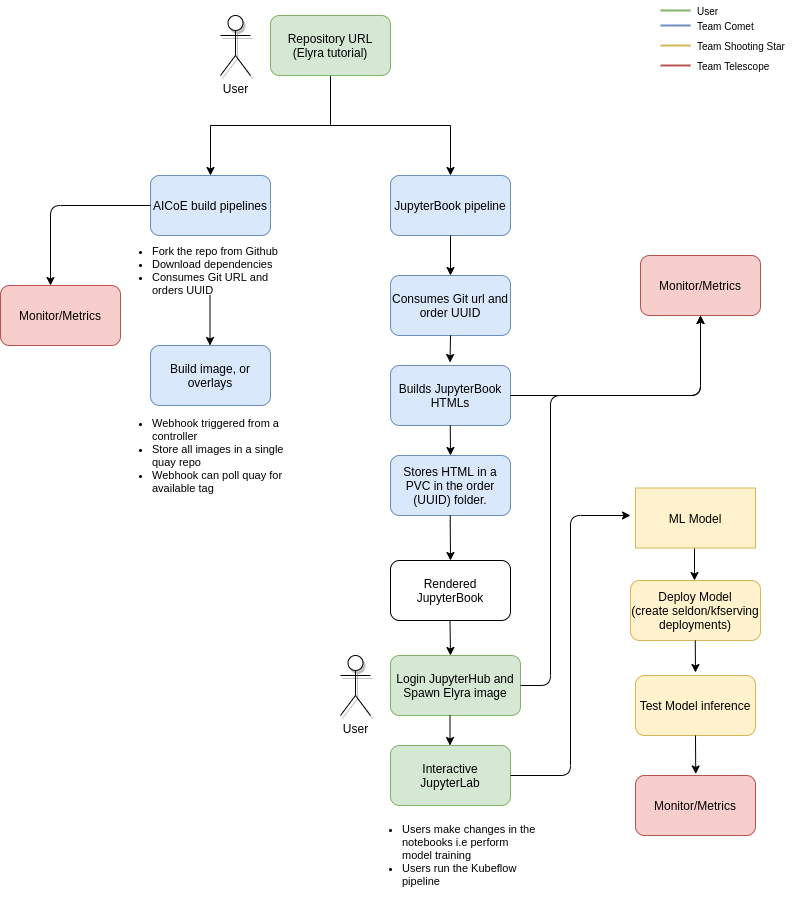

The diagram above was exported from draw.io. Its source (the exported page's mxGraphModel, read from the mxfile embedded in the PNG):
<mxGraphModel dx="2302" dy="1178" grid="1" gridSize="10" guides="1" tooltips="1" connect="1" arrows="1" fold="1" page="1" pageScale="1" pageWidth="827" pageHeight="1169" math="0" shadow="0">
  <root>
    <mxCell id="WIyWlLk6GJQsqaUBKTNV-0" />
    <mxCell id="WIyWlLk6GJQsqaUBKTNV-1" parent="WIyWlLk6GJQsqaUBKTNV-0" />
    <mxCell id="qVv71sgv0lu3z92QvZkm-7" style="edgeStyle=orthogonalEdgeStyle;rounded=0;orthogonalLoop=1;jettySize=auto;html=1;exitX=0.5;exitY=1;exitDx=0;exitDy=0;entryX=0.5;entryY=0;entryDx=0;entryDy=0;" parent="WIyWlLk6GJQsqaUBKTNV-1" source="nkLdeiYmYwF8Wb3V8OW5-0" target="nkLdeiYmYwF8Wb3V8OW5-2" edge="1">
      <mxGeometry relative="1" as="geometry" />
    </mxCell>
    <mxCell id="qVv71sgv0lu3z92QvZkm-9" style="edgeStyle=orthogonalEdgeStyle;rounded=0;orthogonalLoop=1;jettySize=auto;html=1;exitX=0.5;exitY=1;exitDx=0;exitDy=0;" parent="WIyWlLk6GJQsqaUBKTNV-1" source="nkLdeiYmYwF8Wb3V8OW5-0" target="nkLdeiYmYwF8Wb3V8OW5-8" edge="1">
      <mxGeometry relative="1" as="geometry" />
    </mxCell>
    <mxCell id="nkLdeiYmYwF8Wb3V8OW5-0" value="Repository URL (Elyra tutorial)" style="rounded=1;whiteSpace=wrap;html=1;fillColor=#d5e8d4;strokeColor=#82b366;" parent="WIyWlLk6GJQsqaUBKTNV-1" vertex="1">
      <mxGeometry x="300" y="20" width="120" height="60" as="geometry" />
    </mxCell>
    <mxCell id="nkLdeiYmYwF8Wb3V8OW5-2" value="AICoE build pipelines" style="rounded=1;whiteSpace=wrap;html=1;fillColor=#dae8fc;strokeColor=#6c8ebf;" parent="WIyWlLk6GJQsqaUBKTNV-1" vertex="1">
      <mxGeometry x="180" y="180" width="120" height="60" as="geometry" />
    </mxCell>
    <mxCell id="nkLdeiYmYwF8Wb3V8OW5-4" value="&lt;div style=&quot;font-size: 11px&quot;&gt;&lt;ul&gt;&lt;li&gt;Fork the repo from Github&lt;/li&gt;&lt;li&gt;Download dependencies&lt;/li&gt;&lt;li&gt;Consumes Git URL and orders UUID&lt;/li&gt;&lt;/ul&gt;&lt;/div&gt;" style="text;html=1;strokeColor=none;fillColor=none;align=left;verticalAlign=middle;whiteSpace=wrap;rounded=0;" parent="WIyWlLk6GJQsqaUBKTNV-1" vertex="1">
      <mxGeometry x="140" y="250" width="170" height="50" as="geometry" />
    </mxCell>
    <mxCell id="nkLdeiYmYwF8Wb3V8OW5-5" value="Login JupyterHub and Spawn Elyra image" style="rounded=1;whiteSpace=wrap;html=1;fillColor=#d5e8d4;strokeColor=#82b366;" parent="WIyWlLk6GJQsqaUBKTNV-1" vertex="1">
      <mxGeometry x="420" y="660" width="130" height="60" as="geometry" />
    </mxCell>
    <mxCell id="nkLdeiYmYwF8Wb3V8OW5-6" value="Build image, or overlays" style="rounded=1;whiteSpace=wrap;html=1;fillColor=#dae8fc;strokeColor=#6c8ebf;" parent="WIyWlLk6GJQsqaUBKTNV-1" vertex="1">
      <mxGeometry x="180" y="350" width="120" height="60" as="geometry" />
    </mxCell>
    <mxCell id="nkLdeiYmYwF8Wb3V8OW5-7" value="&lt;div&gt;&amp;nbsp;&lt;/div&gt;&lt;div style=&quot;font-size: 11px&quot;&gt;&lt;ul&gt;&lt;li&gt;Webhook triggered from a controller&lt;/li&gt;&lt;li&gt;Store all images in a single quay repo&lt;/li&gt;&lt;li&gt;Webhook can poll quay for available tag&lt;/li&gt;&lt;/ul&gt;&lt;/div&gt;" style="text;html=1;strokeColor=none;fillColor=none;align=left;verticalAlign=middle;whiteSpace=wrap;rounded=0;" parent="WIyWlLk6GJQsqaUBKTNV-1" vertex="1">
      <mxGeometry x="140" y="410" width="200" height="85" as="geometry" />
    </mxCell>
    <mxCell id="nkLdeiYmYwF8Wb3V8OW5-8" value="JupyterBook pipeline" style="rounded=1;whiteSpace=wrap;html=1;fillColor=#dae8fc;strokeColor=#6c8ebf;" parent="WIyWlLk6GJQsqaUBKTNV-1" vertex="1">
      <mxGeometry x="420" y="180" width="120" height="60" as="geometry" />
    </mxCell>
    <mxCell id="nkLdeiYmYwF8Wb3V8OW5-9" value="Consumes Git url and order UUID" style="rounded=1;whiteSpace=wrap;html=1;fillColor=#dae8fc;strokeColor=#6c8ebf;" parent="WIyWlLk6GJQsqaUBKTNV-1" vertex="1">
      <mxGeometry x="420" y="280" width="120" height="60" as="geometry" />
    </mxCell>
    <mxCell id="nkLdeiYmYwF8Wb3V8OW5-10" value="Builds JupyterBook HTMLs" style="rounded=1;whiteSpace=wrap;html=1;fillColor=#dae8fc;strokeColor=#6c8ebf;" parent="WIyWlLk6GJQsqaUBKTNV-1" vertex="1">
      <mxGeometry x="420" y="370" width="120" height="60" as="geometry" />
    </mxCell>
    <mxCell id="nkLdeiYmYwF8Wb3V8OW5-11" value="Stores HTML in a PVC in the order (UUID) folder." style="rounded=1;whiteSpace=wrap;html=1;fillColor=#dae8fc;strokeColor=#6c8ebf;" parent="WIyWlLk6GJQsqaUBKTNV-1" vertex="1">
      <mxGeometry x="420" y="460" width="120" height="60" as="geometry" />
    </mxCell>
    <mxCell id="nkLdeiYmYwF8Wb3V8OW5-12" value="Rendered JupyterBook" style="rounded=1;whiteSpace=wrap;html=1;" parent="WIyWlLk6GJQsqaUBKTNV-1" vertex="1">
      <mxGeometry x="420" y="565" width="120" height="60" as="geometry" />
    </mxCell>
    <mxCell id="nkLdeiYmYwF8Wb3V8OW5-13" value="Interactive JupyterLab" style="rounded=1;whiteSpace=wrap;html=1;fillColor=#d5e8d4;strokeColor=#82b366;" parent="WIyWlLk6GJQsqaUBKTNV-1" vertex="1">
      <mxGeometry x="420" y="750" width="120" height="60" as="geometry" />
    </mxCell>
    <mxCell id="nkLdeiYmYwF8Wb3V8OW5-15" value="ML Model" style="rounded=0;whiteSpace=wrap;html=1;fillColor=#fff2cc;strokeColor=#d6b656;" parent="WIyWlLk6GJQsqaUBKTNV-1" vertex="1">
      <mxGeometry x="665" y="492.5" width="120" height="60" as="geometry" />
    </mxCell>
    <mxCell id="nkLdeiYmYwF8Wb3V8OW5-16" value="Deploy Model&lt;br&gt;(create seldon/kfserving deployments)" style="rounded=1;whiteSpace=wrap;html=1;fillColor=#fff2cc;strokeColor=#d6b656;" parent="WIyWlLk6GJQsqaUBKTNV-1" vertex="1">
      <mxGeometry x="660" y="585" width="130" height="60" as="geometry" />
    </mxCell>
    <mxCell id="nkLdeiYmYwF8Wb3V8OW5-17" value="Test Model inference" style="rounded=1;whiteSpace=wrap;html=1;fillColor=#fff2cc;strokeColor=#d6b656;" parent="WIyWlLk6GJQsqaUBKTNV-1" vertex="1">
      <mxGeometry x="665" y="680" width="120" height="60" as="geometry" />
    </mxCell>
    <mxCell id="nkLdeiYmYwF8Wb3V8OW5-18" value="Monitor/Metrics" style="rounded=1;whiteSpace=wrap;html=1;fillColor=#f8cecc;strokeColor=#b85450;" parent="WIyWlLk6GJQsqaUBKTNV-1" vertex="1">
      <mxGeometry x="665" y="780" width="120" height="60" as="geometry" />
    </mxCell>
    <mxCell id="qVv71sgv0lu3z92QvZkm-11" value="" style="endArrow=classic;html=1;entryX=0.5;entryY=0;entryDx=0;entryDy=0;" parent="WIyWlLk6GJQsqaUBKTNV-1" target="nkLdeiYmYwF8Wb3V8OW5-12" edge="1">
      <mxGeometry width="50" height="50" relative="1" as="geometry">
        <mxPoint x="479.76" y="520" as="sourcePoint" />
        <mxPoint x="479.76" y="570" as="targetPoint" />
        <Array as="points">
          <mxPoint x="479.76" y="530" />
        </Array>
      </mxGeometry>
    </mxCell>
    <mxCell id="qVv71sgv0lu3z92QvZkm-12" value="" style="endArrow=classic;html=1;" parent="WIyWlLk6GJQsqaUBKTNV-1" edge="1">
      <mxGeometry width="50" height="50" relative="1" as="geometry">
        <mxPoint x="479.76" y="430" as="sourcePoint" />
        <mxPoint x="480" y="460" as="targetPoint" />
      </mxGeometry>
    </mxCell>
    <mxCell id="qVv71sgv0lu3z92QvZkm-13" style="edgeStyle=orthogonalEdgeStyle;rounded=0;orthogonalLoop=1;jettySize=auto;html=1;exitX=0.5;exitY=1;exitDx=0;exitDy=0;" parent="WIyWlLk6GJQsqaUBKTNV-1" source="nkLdeiYmYwF8Wb3V8OW5-4" target="nkLdeiYmYwF8Wb3V8OW5-4" edge="1">
      <mxGeometry relative="1" as="geometry" />
    </mxCell>
    <mxCell id="qVv71sgv0lu3z92QvZkm-16" value="" style="endArrow=classic;html=1;entryX=0.496;entryY=-0.05;entryDx=0;entryDy=0;entryPerimeter=0;" parent="WIyWlLk6GJQsqaUBKTNV-1" target="nkLdeiYmYwF8Wb3V8OW5-10" edge="1">
      <mxGeometry width="50" height="50" relative="1" as="geometry">
        <mxPoint x="480" y="340" as="sourcePoint" />
        <mxPoint x="530" y="290" as="targetPoint" />
      </mxGeometry>
    </mxCell>
    <mxCell id="qVv71sgv0lu3z92QvZkm-19" value="" style="endArrow=classic;html=1;" parent="WIyWlLk6GJQsqaUBKTNV-1" edge="1">
      <mxGeometry width="50" height="50" relative="1" as="geometry">
        <mxPoint x="480" y="240" as="sourcePoint" />
        <mxPoint x="480" y="280" as="targetPoint" />
      </mxGeometry>
    </mxCell>
    <mxCell id="qVv71sgv0lu3z92QvZkm-21" value="&lt;div&gt;&amp;nbsp;&lt;/div&gt;&lt;div style=&quot;font-size: 11px&quot;&gt;&lt;ul&gt;&lt;li&gt;Users make changes in the notebooks i.e perform model training&lt;/li&gt;&lt;li&gt;Users run the Kubeflow pipeline&lt;/li&gt;&lt;/ul&gt;&lt;/div&gt;" style="text;html=1;strokeColor=none;fillColor=none;align=left;verticalAlign=middle;whiteSpace=wrap;rounded=0;" parent="WIyWlLk6GJQsqaUBKTNV-1" vertex="1">
      <mxGeometry x="390" y="820" width="180" height="65" as="geometry" />
    </mxCell>
    <mxCell id="qVv71sgv0lu3z92QvZkm-33" value="" style="edgeStyle=elbowEdgeStyle;elbow=horizontal;endArrow=classic;html=1;exitX=1;exitY=0.5;exitDx=0;exitDy=0;" parent="WIyWlLk6GJQsqaUBKTNV-1" edge="1" source="nkLdeiYmYwF8Wb3V8OW5-13">
      <mxGeometry width="50" height="50" relative="1" as="geometry">
        <mxPoint x="540" y="680" as="sourcePoint" />
        <mxPoint x="660" y="520" as="targetPoint" />
      </mxGeometry>
    </mxCell>
    <mxCell id="qVv71sgv0lu3z92QvZkm-34" value="" style="endArrow=classic;html=1;" parent="WIyWlLk6GJQsqaUBKTNV-1" edge="1">
      <mxGeometry width="50" height="50" relative="1" as="geometry">
        <mxPoint x="724" y="553" as="sourcePoint" />
        <mxPoint x="724" y="585" as="targetPoint" />
      </mxGeometry>
    </mxCell>
    <mxCell id="qVv71sgv0lu3z92QvZkm-35" value="" style="endArrow=classic;html=1;" parent="WIyWlLk6GJQsqaUBKTNV-1" edge="1">
      <mxGeometry width="50" height="50" relative="1" as="geometry">
        <mxPoint x="724.76" y="645" as="sourcePoint" />
        <mxPoint x="725" y="677" as="targetPoint" />
      </mxGeometry>
    </mxCell>
    <mxCell id="qVv71sgv0lu3z92QvZkm-36" value="" style="endArrow=classic;html=1;exitX=0.5;exitY=1;exitDx=0;exitDy=0;" parent="WIyWlLk6GJQsqaUBKTNV-1" source="nkLdeiYmYwF8Wb3V8OW5-17" edge="1">
      <mxGeometry width="50" height="50" relative="1" as="geometry">
        <mxPoint x="725.0000000000002" y="746.5" as="sourcePoint" />
        <mxPoint x="725.24" y="778.5" as="targetPoint" />
      </mxGeometry>
    </mxCell>
    <mxCell id="qVv71sgv0lu3z92QvZkm-38" value="User" style="shape=umlActor;verticalLabelPosition=bottom;verticalAlign=top;html=1;outlineConnect=0;shadow=1;" parent="WIyWlLk6GJQsqaUBKTNV-1" vertex="1">
      <mxGeometry x="370" y="660" width="30" height="60" as="geometry" />
    </mxCell>
    <mxCell id="qVv71sgv0lu3z92QvZkm-44" value="User" style="shape=umlActor;verticalLabelPosition=bottom;verticalAlign=top;html=1;outlineConnect=0;shadow=1;" parent="WIyWlLk6GJQsqaUBKTNV-1" vertex="1">
      <mxGeometry x="250" y="20" width="30" height="60" as="geometry" />
    </mxCell>
    <mxCell id="qVv71sgv0lu3z92QvZkm-46" value="" style="line;strokeWidth=2;html=1;shadow=0;fillColor=#d5e8d4;strokeColor=#82b366;" parent="WIyWlLk6GJQsqaUBKTNV-1" vertex="1">
      <mxGeometry x="690" y="10" width="30" height="10" as="geometry" />
    </mxCell>
    <mxCell id="qVv71sgv0lu3z92QvZkm-47" value="" style="line;strokeWidth=2;html=1;shadow=0;fillColor=#dae8fc;strokeColor=#6c8ebf;" parent="WIyWlLk6GJQsqaUBKTNV-1" vertex="1">
      <mxGeometry x="690" y="25" width="30" height="10" as="geometry" />
    </mxCell>
    <mxCell id="qVv71sgv0lu3z92QvZkm-48" value="" style="line;strokeWidth=2;html=1;shadow=0;fillColor=#fff2cc;strokeColor=#d6b656;" parent="WIyWlLk6GJQsqaUBKTNV-1" vertex="1">
      <mxGeometry x="690" y="45" width="30" height="10" as="geometry" />
    </mxCell>
    <mxCell id="qVv71sgv0lu3z92QvZkm-50" value="" style="line;strokeWidth=2;html=1;shadow=0;fillColor=#f8cecc;strokeColor=#b85450;" parent="WIyWlLk6GJQsqaUBKTNV-1" vertex="1">
      <mxGeometry x="690" y="65" width="30" height="10" as="geometry" />
    </mxCell>
    <mxCell id="qVv71sgv0lu3z92QvZkm-57" value="&lt;font style=&quot;font-size: 10px&quot;&gt;User&lt;/font&gt;" style="text;html=1;align=left;verticalAlign=middle;resizable=0;points=[];autosize=1;strokeColor=none;" parent="WIyWlLk6GJQsqaUBKTNV-1" vertex="1">
      <mxGeometry x="725" y="5" width="40" height="20" as="geometry" />
    </mxCell>
    <mxCell id="qVv71sgv0lu3z92QvZkm-58" value="&lt;font style=&quot;font-size: 10px&quot;&gt;Team Shooting Star&lt;/font&gt;" style="text;html=1;align=left;verticalAlign=middle;resizable=0;points=[];autosize=1;strokeColor=none;" parent="WIyWlLk6GJQsqaUBKTNV-1" vertex="1">
      <mxGeometry x="725" y="40" width="100" height="20" as="geometry" />
    </mxCell>
    <mxCell id="qVv71sgv0lu3z92QvZkm-59" value="&lt;font style=&quot;font-size: 10px&quot;&gt;Team Comet&lt;/font&gt;" style="text;html=1;align=left;verticalAlign=middle;resizable=0;points=[];autosize=1;strokeColor=none;" parent="WIyWlLk6GJQsqaUBKTNV-1" vertex="1">
      <mxGeometry x="725" y="20" width="70" height="20" as="geometry" />
    </mxCell>
    <mxCell id="qVv71sgv0lu3z92QvZkm-60" value="&lt;font style=&quot;font-size: 10px&quot;&gt;Team Telescope&lt;/font&gt;" style="text;html=1;align=left;verticalAlign=middle;resizable=0;points=[];autosize=1;strokeColor=none;" parent="WIyWlLk6GJQsqaUBKTNV-1" vertex="1">
      <mxGeometry x="725" y="60" width="90" height="20" as="geometry" />
    </mxCell>
    <mxCell id="TGFrdlE64sg2OZT_y5O8-6" value="" style="endArrow=classic;html=1;" edge="1" parent="WIyWlLk6GJQsqaUBKTNV-1">
      <mxGeometry width="50" height="50" relative="1" as="geometry">
        <mxPoint x="479.5" y="625" as="sourcePoint" />
        <mxPoint x="480" y="660" as="targetPoint" />
      </mxGeometry>
    </mxCell>
    <mxCell id="TGFrdlE64sg2OZT_y5O8-7" value="" style="endArrow=classic;html=1;" edge="1" parent="WIyWlLk6GJQsqaUBKTNV-1">
      <mxGeometry width="50" height="50" relative="1" as="geometry">
        <mxPoint x="479.5" y="720" as="sourcePoint" />
        <mxPoint x="479.5" y="750" as="targetPoint" />
      </mxGeometry>
    </mxCell>
    <mxCell id="TGFrdlE64sg2OZT_y5O8-8" value="" style="endArrow=classic;html=1;" edge="1" parent="WIyWlLk6GJQsqaUBKTNV-1">
      <mxGeometry width="50" height="50" relative="1" as="geometry">
        <mxPoint x="239.5" y="300" as="sourcePoint" />
        <mxPoint x="239.5" y="350" as="targetPoint" />
      </mxGeometry>
    </mxCell>
    <mxCell id="TGFrdlE64sg2OZT_y5O8-10" value="Monitor/Metrics" style="rounded=1;whiteSpace=wrap;html=1;fillColor=#f8cecc;strokeColor=#b85450;" vertex="1" parent="WIyWlLk6GJQsqaUBKTNV-1">
      <mxGeometry x="670" y="260" width="120" height="60" as="geometry" />
    </mxCell>
    <mxCell id="TGFrdlE64sg2OZT_y5O8-13" value="" style="edgeStyle=segmentEdgeStyle;endArrow=classic;html=1;exitX=1;exitY=0.5;exitDx=0;exitDy=0;" edge="1" parent="WIyWlLk6GJQsqaUBKTNV-1" source="nkLdeiYmYwF8Wb3V8OW5-5">
      <mxGeometry width="50" height="50" relative="1" as="geometry">
        <mxPoint x="680" y="370" as="sourcePoint" />
        <mxPoint x="730" y="320" as="targetPoint" />
        <Array as="points">
          <mxPoint x="580" y="690" />
          <mxPoint x="580" y="400" />
          <mxPoint x="730" y="400" />
        </Array>
      </mxGeometry>
    </mxCell>
    <mxCell id="TGFrdlE64sg2OZT_y5O8-15" value="" style="edgeStyle=segmentEdgeStyle;endArrow=classic;html=1;exitX=1;exitY=0.5;exitDx=0;exitDy=0;entryX=0.5;entryY=1;entryDx=0;entryDy=0;" edge="1" parent="WIyWlLk6GJQsqaUBKTNV-1" source="nkLdeiYmYwF8Wb3V8OW5-10" target="TGFrdlE64sg2OZT_y5O8-10">
      <mxGeometry width="50" height="50" relative="1" as="geometry">
        <mxPoint x="640" y="405" as="sourcePoint" />
        <mxPoint x="690" y="355" as="targetPoint" />
      </mxGeometry>
    </mxCell>
    <mxCell id="TGFrdlE64sg2OZT_y5O8-24" value="Monitor/Metrics" style="rounded=1;whiteSpace=wrap;html=1;fillColor=#f8cecc;strokeColor=#b85450;" vertex="1" parent="WIyWlLk6GJQsqaUBKTNV-1">
      <mxGeometry x="30" y="290" width="120" height="60" as="geometry" />
    </mxCell>
    <mxCell id="TGFrdlE64sg2OZT_y5O8-25" value="" style="edgeStyle=segmentEdgeStyle;endArrow=classic;html=1;exitX=0;exitY=0.5;exitDx=0;exitDy=0;" edge="1" parent="WIyWlLk6GJQsqaUBKTNV-1" source="nkLdeiYmYwF8Wb3V8OW5-2">
      <mxGeometry width="50" height="50" relative="1" as="geometry">
        <mxPoint x="130" y="240" as="sourcePoint" />
        <mxPoint x="80" y="290" as="targetPoint" />
      </mxGeometry>
    </mxCell>
  </root>
</mxGraphModel>